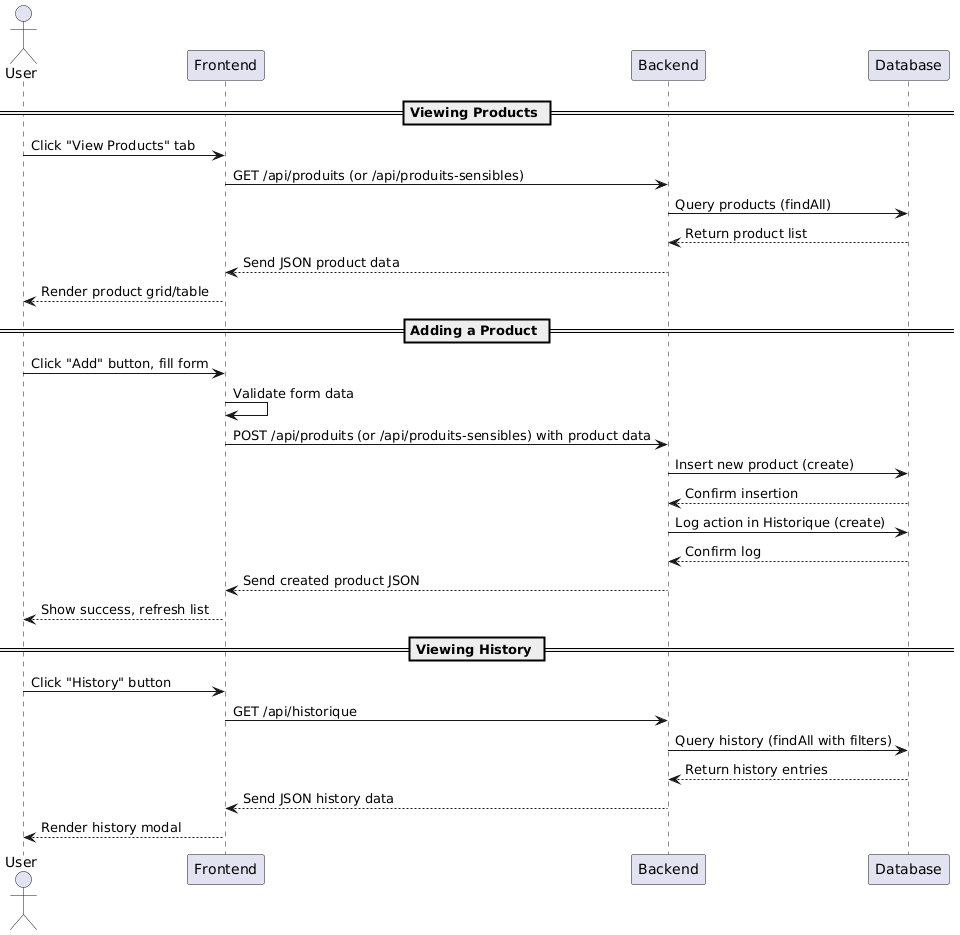

The diagram above was rendered by PlantUML. Its source (embedded in the PNG):
@startuml
actor User
participant Frontend as FE
participant Backend as BE
participant Database as DB

== Viewing Products ==
User -> FE: Click "View Products" tab
FE -> BE: GET /api/produits (or /api/produits-sensibles)
BE -> DB: Query products (findAll)
DB --> BE: Return product list
BE --> FE: Send JSON product data
FE --> User: Render product grid/table

== Adding a Product ==
User -> FE: Click "Add" button, fill form
FE -> FE: Validate form data
FE -> BE: POST /api/produits (or /api/produits-sensibles) with product data
BE -> DB: Insert new product (create)
DB --> BE: Confirm insertion
BE -> DB: Log action in Historique (create)
DB --> BE: Confirm log
BE --> FE: Send created product JSON
FE --> User: Show success, refresh list

== Viewing History ==
User -> FE: Click "History" button
FE -> BE: GET /api/historique
BE -> DB: Query history (findAll with filters)
DB --> BE: Return history entries
BE --> FE: Send JSON history data
FE --> User: Render history modal
@enduml